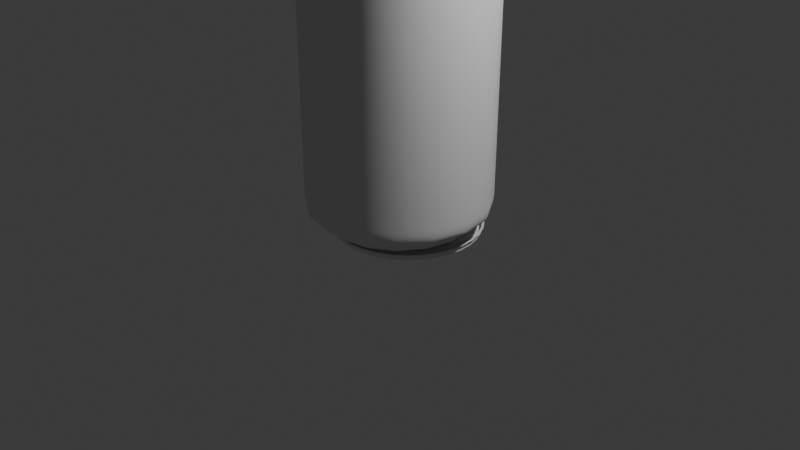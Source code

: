# Source: Cocacola.krishka_.blend  (saved by Blender 4.0.36; exported with 4.5.12 LTS)
import bpy
from mathutils import Matrix  # noqa: F401  (used for matrix-valued properties, if any)

bpy.ops.wm.read_factory_settings(use_empty=True)
scene = bpy.context.scene
scene.name = 'Scene'

# ---- collections
col_collection = bpy.data.collections.new('Collection'); scene.collection.children.link(col_collection)

# ---- world
world_world = bpy.data.worlds.new('World'); scene.world = world_world
world_world.use_nodes = True; world_world.node_tree.nodes.clear()
_N = world_world.node_tree.nodes; _L = world_world.node_tree.links
n0 = _N.new('ShaderNodeOutputWorld'); n0.name = 'World Output'; n0.location = (300, 300)
n1 = _N.new('ShaderNodeBackground'); n1.name = 'Background'; n1.location = (10, 300)
n1.inputs[0].default_value = (0.05088, 0.05088, 0.05088, 1.0)
_L.new(n1.outputs[0], n0.inputs[0])
n0.is_active_output = True
world_world.color = (0.05088, 0.05088, 0.05088)
world_world.use_sun_shadow = False
world_world.sun_shadow_jitter_overblur = 0.0

# ---- cameras
cam_camera = bpy.data.cameras.new('Camera')
cam_camera.clip_end = 100.0
cam_camera.ortho_scale = 7.314

# ---- lights
light_light = bpy.data.lights.new('Light', 'POINT')
light_light.transmission_factor = 0.0
light_light.use_soft_falloff = False
light_light.energy = 1000.0
light_light.shadow_soft_size = 0.1
light_light.shadow_maximum_resolution = 0.006
light_light.use_absolute_resolution = True

# ---- meshes
me_circle_001 = bpy.data.meshes.new('Circle.001')
me_circle_001.from_pydata([(0.0, 1.0, 0.0), (-0.1951, 0.9808, 0.0), (-0.3827, 0.9239, 0.0), (-0.5556, 0.8315, 0.0), (-0.7071, 0.7071, 0.0), (-0.8315, 0.5556, 0.0), (-0.9239, 0.3827, 0.0), (-0.9808, 0.1951, 0.0), (-1.0, 0.0, 0.0), (-0.9808, -0.1951, 0.0), (-0.9239, -0.3827, 0.0), (-0.8315, -0.5556, 0.0), (-0.7071, -0.7071, 0.0), (-0.5556, -0.8315, 0.0), (-0.3827, -0.9239, 0.0), (-0.1951, -0.9808, 0.0), (0.0, -1.0, 0.0), (0.0, 0.969, -9.239e-10), (-0.189, 0.9504, -9.239e-10), (-0.3708, 0.8952, -9.239e-10), (-0.5383, 0.8057, -9.239e-10), (-0.6852, 0.6852, -9.239e-10), (-0.8057, 0.5383, -9.239e-10), (-0.8952, 0.3708, -9.239e-10), (-0.9504, 0.189, -9.239e-10), (-0.969, 0.0, -9.239e-10), (-0.9504, -0.189, -9.239e-10), (-0.8952, -0.3708, -9.239e-10), (-0.8057, -0.5383, -9.239e-10), (-0.6852, -0.6852, -9.239e-10), (-0.5383, -0.8057, -9.239e-10), (-0.3708, -0.8952, -9.239e-10), (-0.189, -0.9504, -9.239e-10), (0.0, -0.969, -9.239e-10), (0.0, 0.9088, -2.717e-09), (-0.1773, 0.8914, -2.717e-09), (-0.3478, 0.8397, -2.717e-09), (-0.5049, 0.7557, -2.717e-09), (-0.6426, 0.6426, -2.717e-09), (-0.7557, 0.5049, -2.717e-09), (-0.8397, 0.3478, -2.717e-09), (-0.8914, 0.1773, -2.717e-09), (-0.9088, -1.85e-09, -2.717e-09), (-0.8914, -0.1773, -2.717e-09), (-0.8397, -0.3478, -2.717e-09), (-0.7557, -0.5049, -2.717e-09), (-0.6426, -0.6426, -2.717e-09), (-0.5049, -0.7557, -2.717e-09), (-0.3478, -0.8397, -2.717e-09), (-0.1773, -0.8914, -2.717e-09), (0.0, -0.9088, -2.717e-09), (0.0, 0.7086, -8.686e-09), (-0.1382, 0.6949, -8.686e-09), (-0.2712, 0.6546, -8.686e-09), (-0.3825, 0.5891, -8.686e-09), (-0.4561, 0.501, -8.686e-09), (-0.5007, 0.3937, -8.686e-09), (-0.5019, 0.2712, -8.686e-09), (-0.4775, 0.1382, -8.686e-09), (-0.4381, 1.841e-09, -8.686e-09), (-0.3906, -0.1382, -8.686e-09), (-0.3537, -0.2712, -8.686e-09), (-0.325, -0.3937, -8.686e-09), (-0.288, -0.501, -8.686e-09), (-0.2453, -0.5891, -8.686e-09), (-0.1762, -0.6546, -8.686e-09), (-0.1156, -0.6949, -8.686e-09), (0.0, -0.7069, -8.686e-09), (0.1951, 0.9808, 0.0), (0.3827, 0.9239, 0.0), (0.5556, 0.8315, 0.0), (0.7071, 0.7071, 0.0), (0.8315, 0.5556, 0.0), (0.9239, 0.3827, 0.0), (0.9808, 0.1951, 0.0), (1.0, 0.0, 0.0), (0.9808, -0.1951, 0.0), (0.9239, -0.3827, 0.0), (0.8315, -0.5556, 0.0), (0.7071, -0.7071, 0.0), (0.5556, -0.8315, 0.0), (0.3827, -0.9239, 0.0), (0.1951, -0.9808, 0.0), (0.189, 0.9504, -9.239e-10), (0.3708, 0.8952, -9.239e-10), (0.5383, 0.8057, -9.239e-10), (0.6852, 0.6852, -9.239e-10), (0.8057, 0.5383, -9.239e-10), (0.8952, 0.3708, -9.239e-10), (0.9504, 0.189, -9.239e-10), (0.969, 0.0, -9.239e-10), (0.9504, -0.189, -9.239e-10), (0.8952, -0.3708, -9.239e-10), (0.8057, -0.5383, -9.239e-10), (0.6852, -0.6852, -9.239e-10), (0.5383, -0.8057, -9.239e-10), (0.3708, -0.8952, -9.239e-10), (0.189, -0.9504, -9.239e-10), (0.1773, 0.8914, -2.717e-09), (0.3478, 0.8397, -2.717e-09), (0.5049, 0.7557, -2.717e-09), (0.6426, 0.6426, -2.717e-09), (0.7557, 0.5049, -2.717e-09), (0.8397, 0.3478, -2.717e-09), (0.8914, 0.1773, -2.717e-09), (0.9088, -1.85e-09, -2.717e-09), (0.8914, -0.1773, -2.717e-09), (0.8397, -0.3478, -2.717e-09), (0.7557, -0.5049, -2.717e-09), (0.6426, -0.6426, -2.717e-09), (0.5049, -0.7557, -2.717e-09), (0.3478, -0.8397, -2.717e-09), (0.1773, -0.8914, -2.717e-09), (0.1382, 0.6949, -8.686e-09), (0.2712, 0.6546, -8.686e-09), (0.3825, 0.5891, -8.686e-09), (0.4561, 0.501, -8.686e-09), (0.5007, 0.3937, -8.686e-09), (0.5019, 0.2712, -8.686e-09), (0.4775, 0.1382, -8.686e-09), (0.4381, 1.841e-09, -8.686e-09), (0.3906, -0.1382, -8.686e-09), (0.3537, -0.2712, -8.686e-09), (0.325, -0.3937, -8.686e-09), (0.288, -0.501, -8.686e-09), (0.2453, -0.5891, -8.686e-09), (0.1762, -0.6546, -8.686e-09), (0.1156, -0.6949, -8.686e-09), (-0.189, 0.9504, -0.07734), (0.0, 0.969, -0.07734), (-0.3708, 0.8952, -0.07734), (-0.5383, 0.8057, -0.07734), (-0.6852, 0.6852, -0.07734), (-0.8057, 0.5383, -0.07734), (-0.8952, 0.3708, -0.07734), (-0.9504, 0.189, -0.07734), (-0.969, 0.0, -0.07734), (-0.9504, -0.189, -0.07734), (-0.8952, -0.3708, -0.07734), (-0.8057, -0.5383, -0.07734), (-0.6852, -0.6852, -0.07734), (-0.5383, -0.8057, -0.07734), (-0.3708, -0.8952, -0.07734), (-0.189, -0.9504, -0.07734), (0.0, -0.969, -0.07734), (-0.1773, 0.8914, -0.07734), (0.0, 0.9088, -0.07734), (-0.3478, 0.8397, -0.07734), (-0.5049, 0.7557, -0.07734), (-0.6426, 0.6426, -0.07734), (-0.7557, 0.5049, -0.07734), (-0.8397, 0.3478, -0.07734), (-0.8914, 0.1773, -0.07734), (-0.9088, -1.85e-09, -0.07734), (-0.8914, -0.1773, -0.07734), (-0.8397, -0.3478, -0.07734), (-0.7557, -0.5049, -0.07734), (-0.6426, -0.6426, -0.07734), (-0.5049, -0.7557, -0.07734), (-0.3478, -0.8397, -0.07734), (-0.1773, -0.8914, -0.07734), (0.0, -0.9088, -0.07734), (0.189, 0.9504, -0.07734), (0.3708, 0.8952, -0.07734), (0.5383, 0.8057, -0.07734), (0.6852, 0.6852, -0.07734), (0.8057, 0.5383, -0.07734), (0.8952, 0.3708, -0.07734), (0.9504, 0.189, -0.07734), (0.969, 0.0, -0.07734), (0.9504, -0.189, -0.07734), (0.8952, -0.3708, -0.07734), (0.8057, -0.5383, -0.07734), (0.6852, -0.6852, -0.07734), (0.5383, -0.8057, -0.07734), (0.3708, -0.8952, -0.07734), (0.189, -0.9504, -0.07734), (0.1773, 0.8914, -0.07734), (0.3478, 0.8397, -0.07734), (0.5049, 0.7557, -0.07734), (0.6426, 0.6426, -0.07734), (0.7557, 0.5049, -0.07734), (0.8397, 0.3478, -0.07734), (0.8914, 0.1773, -0.07734), (0.9088, -1.85e-09, -0.07734), (0.8914, -0.1773, -0.07734), (0.8397, -0.3478, -0.07734), (0.7557, -0.5049, -0.07734), (0.6426, -0.6426, -0.07734), (0.5049, -0.7557, -0.07734), (0.3478, -0.8397, -0.07734), (0.1773, -0.8914, -0.07734), (-1.171e-09, 0.7141, -0.05689), (-0.1393, 0.7003, -0.05689), (-0.2733, 0.6597, -0.05689), (-0.3855, 0.5937, -0.05689), (-0.4597, 0.5049, -0.05689), (-0.5045, 0.3967, -0.05689), (-0.5057, 0.2733, -0.05689), (-0.4812, 0.1393, -0.05689), (-0.4415, -3.926e-07, -0.05689), (-0.3937, -0.1393, -0.05689), (-0.3565, -0.2733, -0.05689), (-0.3275, -0.3967, -0.05689), (-0.2902, -0.5049, -0.05689), (-0.2472, -0.5937, -0.05689), (-0.1775, -0.6597, -0.05689), (-0.1165, -0.7003, -0.05689), (-1.171e-09, -0.7124, -0.05689), (0.1393, 0.7003, -0.05689), (0.2733, 0.6597, -0.05689), (0.3855, 0.5937, -0.05689), (0.4597, 0.5049, -0.05689), (0.5045, 0.3967, -0.05689), (0.5057, 0.2733, -0.05689), (0.4812, 0.1393, -0.05689), (0.4415, -3.926e-07, -0.05689), (0.3937, -0.1393, -0.05689), (0.3565, -0.2733, -0.05689), (0.3275, -0.3967, -0.05689), (0.2902, -0.5049, -0.05689), (0.2472, -0.5937, -0.05689), (0.1775, -0.6597, -0.05689), (0.1165, -0.7003, -0.05689), (4.444e-10, 0.6691, -0.05689), (-0.1305, 0.6563, -0.05689), (-0.2561, 0.6182, -0.05689), (-0.3613, 0.5564, -0.05689), (-0.4307, 0.4732, -0.05689), (-0.4728, 0.3718, -0.05689), (-0.4739, 0.2561, -0.05689), (-0.4509, 0.1305, -0.05689), (-0.4138, 2.837e-06, -0.05689), (-0.3689, -0.1305, -0.05689), (-0.3341, -0.2561, -0.05689), (-0.3069, -0.3717, -0.05689), (-0.272, -0.4731, -0.05689), (-0.2316, -0.5564, -0.05689), (-0.1664, -0.6182, -0.05689), (-0.1091, -0.6563, -0.05689), (4.444e-10, -0.6676, -0.05689), (0.1305, 0.6563, -0.05689), (0.2561, 0.6182, -0.05689), (0.3613, 0.5564, -0.05689), (0.4307, 0.4732, -0.05689), (0.4728, 0.3718, -0.05689), (0.4739, 0.2561, -0.05689), (0.4509, 0.1305, -0.05689), (0.4138, 2.837e-06, -0.05689), (0.3689, -0.1305, -0.05689), (0.3341, -0.2561, -0.05689), (0.3069, -0.3717, -0.05689), (0.272, -0.4731, -0.05689), (0.2316, -0.5564, -0.05689), (0.1664, -0.6182, -0.05689), (0.1091, -0.6563, -0.05689), (4.444e-10, 0.6691, -0.09741), (-0.1305, 0.6563, -0.09741), (-0.2561, 0.6182, -0.09741), (-0.3613, 0.5564, -0.09741), (-0.4307, 0.4732, -0.09741), (-0.4728, 0.3718, -0.09741), (-0.4739, 0.2561, -0.09741), (-0.4509, 0.1305, -0.09741), (-0.4138, 2.837e-06, -0.09741), (-0.3689, -0.1305, -0.09741), (-0.3341, -0.2561, -0.09741), (-0.3069, -0.3717, -0.09741), (-0.272, -0.4731, -0.09741), (-0.2316, -0.5564, -0.09741), (-0.1664, -0.6182, -0.09741), (-0.1091, -0.6563, -0.09741), (4.444e-10, -0.6676, -0.09741), (0.1305, 0.6563, -0.09741), (0.2561, 0.6182, -0.09741), (0.3613, 0.5564, -0.09741), (0.4307, 0.4732, -0.09741), (0.4728, 0.3718, -0.09741), (0.4739, 0.2561, -0.09741), (0.4509, 0.1305, -0.09741), (0.4138, 2.837e-06, -0.09741), (0.3689, -0.1305, -0.09741), (0.3341, -0.2561, -0.09741), (0.3069, -0.3717, -0.09741), (0.272, -0.4731, -0.09741), (0.2316, -0.5564, -0.09741), (0.1664, -0.6182, -0.09741), (0.1091, -0.6563, -0.09741)], [], [(5, 6, 23, 22), (6, 7, 24, 23), (7, 8, 25, 24), (8, 9, 26, 25), (9, 10, 27, 26), (10, 11, 28, 27), (11, 12, 29, 28), (12, 13, 30, 29), (13, 14, 31, 30), (0, 1, 18, 17), (14, 15, 32, 31), (1, 2, 19, 18), (15, 16, 33, 32), (2, 3, 20, 19), (3, 4, 21, 20), (4, 5, 22, 21), (96, 95, 174, 175), (105, 106, 185, 184), (95, 94, 173, 174), (104, 105, 184, 183), (50, 49, 160, 161), (94, 93, 172, 173), (103, 104, 183, 182), (49, 48, 159, 160), (93, 92, 171, 172), (102, 103, 182, 181), (48, 47, 158, 159), (92, 91, 170, 171), (101, 102, 181, 180), (47, 46, 157, 158), (91, 90, 169, 170), (100, 101, 180, 179), (37, 38, 55, 54), (38, 39, 56, 55), (39, 40, 57, 56), (40, 41, 58, 57), (41, 42, 59, 58), (42, 43, 60, 59), (43, 44, 61, 60), (44, 45, 62, 61), (45, 46, 63, 62), (46, 47, 64, 63), (47, 48, 65, 64), (34, 35, 52, 51), (48, 49, 66, 65), (35, 36, 53, 52), (49, 50, 67, 66), (36, 37, 54, 53), (72, 87, 88, 73), (73, 88, 89, 74), (74, 89, 90, 75), (75, 90, 91, 76), (76, 91, 92, 77), (77, 92, 93, 78), (78, 93, 94, 79), (79, 94, 95, 80), (80, 95, 96, 81), (0, 17, 83, 68), (81, 96, 97, 82), (68, 83, 84, 69), (82, 97, 33, 16), (69, 84, 85, 70), (70, 85, 86, 71), (71, 86, 87, 72), (46, 45, 156, 157), (90, 89, 168, 169), (99, 100, 179, 178), (45, 44, 155, 156), (89, 88, 167, 168), (98, 99, 178, 177), (44, 43, 154, 155), (88, 87, 166, 167), (34, 98, 177, 146), (32, 33, 144, 143), (43, 42, 153, 154), (87, 86, 165, 166), (31, 32, 143, 142), (42, 41, 152, 153), (86, 85, 164, 165), (30, 31, 142, 141), (100, 115, 116, 101), (101, 116, 117, 102), (102, 117, 118, 103), (103, 118, 119, 104), (104, 119, 120, 105), (105, 120, 121, 106), (106, 121, 122, 107), (107, 122, 123, 108), (108, 123, 124, 109), (109, 124, 125, 110), (110, 125, 126, 111), (34, 51, 113, 98), (111, 126, 127, 112), (98, 113, 114, 99), (112, 127, 67, 50), (99, 114, 115, 100), (141, 142, 159, 158), (129, 128, 145, 146), (142, 143, 160, 159), (128, 130, 147, 145), (143, 144, 161, 160), (130, 131, 148, 147), (131, 132, 149, 148), (132, 133, 150, 149), (133, 134, 151, 150), (134, 135, 152, 151), (135, 136, 153, 152), (136, 137, 154, 153), (137, 138, 155, 154), (138, 139, 156, 155), (139, 140, 157, 156), (140, 141, 158, 157), (174, 189, 190, 175), (129, 146, 177, 162), (175, 190, 191, 176), (162, 177, 178, 163), (176, 191, 161, 144), (163, 178, 179, 164), (164, 179, 180, 165), (165, 180, 181, 166), (166, 181, 182, 167), (167, 182, 183, 168), (168, 183, 184, 169), (169, 184, 185, 170), (170, 185, 186, 171), (171, 186, 187, 172), (172, 187, 188, 173), (173, 188, 189, 174), (106, 107, 186, 185), (97, 96, 175, 176), (107, 108, 187, 186), (33, 97, 176, 144), (108, 109, 188, 187), (17, 18, 128, 129), (109, 110, 189, 188), (18, 19, 130, 128), (110, 111, 190, 189), (19, 20, 131, 130), (111, 112, 191, 190), (20, 21, 132, 131), (112, 50, 161, 191), (21, 22, 133, 132), (22, 23, 134, 133), (23, 24, 135, 134), (35, 34, 146, 145), (24, 25, 136, 135), (36, 35, 145, 147), (25, 26, 137, 136), (37, 36, 147, 148), (26, 27, 138, 137), (38, 37, 148, 149), (27, 28, 139, 138), (83, 17, 129, 162), (39, 38, 149, 150), (28, 29, 140, 139), (84, 83, 162, 163), (40, 39, 150, 151), (29, 30, 141, 140), (85, 84, 163, 164), (41, 40, 151, 152), (126, 125, 221, 222), (113, 51, 192, 209), (55, 56, 197, 196), (127, 126, 222, 223), (114, 113, 209, 210), (56, 57, 198, 197), (67, 127, 223, 208), (115, 114, 210, 211), (57, 58, 199, 198), (116, 115, 211, 212), (58, 59, 200, 199), (117, 116, 212, 213), (59, 60, 201, 200), (118, 117, 213, 214), (60, 61, 202, 201), (119, 118, 214, 215), (61, 62, 203, 202), (120, 119, 215, 216), (62, 63, 204, 203), (121, 120, 216, 217), (63, 64, 205, 204), (122, 121, 217, 218), (64, 65, 206, 205), (51, 52, 193, 192), (123, 122, 218, 219), (65, 66, 207, 206), (52, 53, 194, 193), (124, 123, 219, 220), (66, 67, 208, 207), (53, 54, 195, 194), (125, 124, 220, 221), (54, 55, 196, 195), (217, 216, 248, 249), (203, 204, 236, 235), (218, 217, 249, 250), (204, 205, 237, 236), (219, 218, 250, 251), (205, 206, 238, 237), (192, 193, 225, 224), (220, 219, 251, 252), (206, 207, 239, 238), (193, 194, 226, 225), (221, 220, 252, 253), (207, 208, 240, 239), (194, 195, 227, 226), (222, 221, 253, 254), (209, 192, 224, 241), (195, 196, 228, 227), (223, 222, 254, 255), (210, 209, 241, 242), (196, 197, 229, 228), (208, 223, 255, 240), (211, 210, 242, 243), (197, 198, 230, 229), (212, 211, 243, 244), (198, 199, 231, 230), (213, 212, 244, 245), (199, 200, 232, 231), (214, 213, 245, 246), (200, 201, 233, 232), (215, 214, 246, 247), (201, 202, 234, 233), (216, 215, 247, 248), (202, 203, 235, 234), (239, 240, 272, 271), (226, 227, 259, 258), (254, 253, 285, 286), (241, 224, 256, 273), (227, 228, 260, 259), (255, 254, 286, 287), (242, 241, 273, 274), (228, 229, 261, 260), (240, 255, 287, 272), (243, 242, 274, 275), (229, 230, 262, 261), (244, 243, 275, 276), (230, 231, 263, 262), (245, 244, 276, 277), (231, 232, 264, 263), (246, 245, 277, 278), (232, 233, 265, 264), (247, 246, 278, 279), (233, 234, 266, 265), (248, 247, 279, 280), (234, 235, 267, 266), (249, 248, 280, 281), (235, 236, 268, 267), (250, 249, 281, 282), (236, 237, 269, 268), (251, 250, 282, 283), (237, 238, 270, 269), (224, 225, 257, 256), (252, 251, 283, 284), (238, 239, 271, 270), (225, 226, 258, 257), (253, 252, 284, 285)])
_uv = me_circle_001.uv_layers.new(name='UVMap')
_uv.uv.foreach_set('vector', [0.0, 0.0, 0.0, 0.0, 0.0, 0.0, 0.0, 0.0, 0.0, 0.0, 0.0, 0.0, 0.0, 0.0, 0.0, 0.0, 0.0, 0.0, 0.0, 0.0, 0.0, 0.0, 0.0, 0.0, 0.0, 0.0, 0.0, 0.0, 0.0, 0.0, 0.0, 0.0, 0.0, 0.0, 0.0, 0.0, 0.0, 0.0, 0.0, 0.0, 0.0, 0.0, 0.0, 0.0, 0.0, 0.0, 0.0, 0.0, 0.0, 0.0, 0.0, 0.0, 0.0, 0.0, 0.0, 0.0, 0.0, 0.0, 0.0, 0.0, 0.0, 0.0, 0.0, 0.0, 0.0, 0.0, 0.0, 0.0, 0.0, 0.0, 0.0, 0.0, 0.0, 0.0, 0.0, 0.0, 0.0, 0.0, 0.0, 0.0, 0.0, 0.0, 0.0, 0.0, 0.0, 0.0, 0.0, 0.0, 0.0, 0.0, 0.0, 0.0, 0.0, 0.0, 0.0, 0.0, 0.0, 0.0, 0.0, 0.0, 0.0, 0.0, 0.0, 0.0, 0.0, 0.0, 0.0, 0.0, 0.0, 0.0, 0.0, 0.0, 0.0, 0.0, 0.0, 0.0, 0.0, 0.0, 0.0, 0.0, 0.0, 0.0, 0.0, 0.0, 0.0, 0.0, 0.0, 0.0, 0.0, 0.0, 0.0, 0.0, 0.0, 0.0, 0.0, 0.0, 0.0, 0.0, 0.0, 0.0, 0.0, 0.0, 0.0, 0.0, 0.0, 0.0, 0.0, 0.0, 0.0, 0.0, 0.0, 0.0, 0.0, 0.0, 0.0, 0.0, 0.0, 0.0, 0.0, 0.0, 0.0, 0.0, 0.0, 0.0, 0.0, 0.0, 0.0, 0.0, 0.0, 0.0, 0.0, 0.0, 0.0, 0.0, 0.0, 0.0, 0.0, 0.0, 0.0, 0.0, 0.0, 0.0, 0.0, 0.0, 0.0, 0.0, 0.0, 0.0, 0.0, 0.0, 0.0, 0.0, 0.0, 0.0, 0.0, 0.0, 0.0, 0.0, 0.0, 0.0, 0.0, 0.0, 0.0, 0.0, 0.0, 0.0, 0.0, 0.0, 0.0, 0.0, 0.0, 0.0, 0.0, 0.0, 0.0, 0.0, 0.0, 0.0, 0.0, 0.0, 0.0, 0.0, 0.0, 0.0, 0.0, 0.0, 0.0, 0.0, 0.0, 0.0, 0.0, 0.0, 0.0, 0.0, 0.0, 0.0, 0.0, 0.0, 0.0, 0.0, 0.0, 0.0, 0.0, 0.0, 0.0, 0.0, 0.0, 0.0, 0.0, 0.0, 0.0, 0.0, 0.0, 0.0, 0.0, 0.0, 0.0, 0.0, 0.0, 0.0, 0.0, 0.0, 0.0, 0.0, 0.0, 0.0, 0.0, 0.0, 0.0, 0.0, 0.0, 0.0, 0.0, 0.0, 0.0, 0.0, 0.0, 0.0, 0.0, 0.0, 0.0, 0.0, 0.0, 0.0, 0.0, 0.0, 0.0, 0.0, 0.0, 0.0, 0.0, 0.0, 0.0, 0.0, 0.0, 0.0, 0.0, 0.0, 0.0, 0.0, 0.0, 0.0, 0.0, 0.0, 0.0, 0.0, 0.0, 0.0, 0.0, 0.0, 0.0, 0.0, 0.0, 0.0, 0.0, 0.0, 0.0, 0.0, 0.0, 0.0, 0.0, 0.0, 0.0, 0.0, 0.0, 0.0, 0.0, 0.0, 0.0, 0.0, 0.0, 0.0, 0.0, 0.0, 0.0, 0.0, 0.0, 0.0, 0.0, 0.0, 0.0, 0.0, 0.0, 0.0, 0.0, 0.0, 0.0, 0.0, 0.0, 0.0, 0.0, 0.0, 0.0, 0.0, 0.0, 0.0, 0.0, 0.0, 0.0, 0.0, 0.0, 0.0, 0.0, 0.0, 0.0, 0.0, 0.0, 0.0, 0.0, 0.0, 0.0, 0.0, 0.0, 0.0, 0.0, 0.0, 0.0, 0.0, 0.0, 0.0, 0.0, 0.0, 0.0, 0.0, 0.0, 0.0, 0.0, 0.0, 0.0, 0.0, 0.0, 0.0, 0.0, 0.0, 0.0, 0.0, 0.0, 0.0, 0.0, 0.0, 0.0, 0.0, 0.0, 0.0, 0.0, 0.0, 0.0, 0.0, 0.0, 0.0, 0.0, 0.0, 0.0, 0.0, 0.0, 0.0, 0.0, 0.0, 0.0, 0.0, 0.0, 0.0, 0.0, 0.0, 0.0, 0.0, 0.0, 0.0, 0.0, 0.0, 0.0, 0.0, 0.0, 0.0, 0.0, 0.0, 0.0, 0.0, 0.0, 0.0, 0.0, 0.0, 0.0, 0.0, 0.0, 0.0, 0.0, 0.0, 0.0, 0.0, 0.0, 0.0, 0.0, 0.0, 0.0, 0.0, 0.0, 0.0, 0.0, 0.0, 0.0, 0.0, 0.0, 0.0, 0.0, 0.0, 0.0, 0.0, 0.0, 0.0, 0.0, 0.0, 0.0, 0.0, 0.0, 0.0, 0.0, 0.0, 0.0, 0.0, 0.0, 0.0, 0.0, 0.0, 0.0, 0.0, 0.0, 0.0, 0.0, 0.0, 0.0, 0.0, 0.0, 0.0, 0.0, 0.0, 0.0, 0.0, 0.0, 0.0, 0.0, 0.0, 0.0, 0.0, 0.0, 0.0, 0.0, 0.0, 0.0, 0.0, 0.0, 0.0, 0.0, 0.0, 0.0, 0.0, 0.0, 0.0, 0.0, 0.0, 0.0, 0.0, 0.0, 0.0, 0.0, 0.0, 0.0, 0.0, 0.0, 0.0, 0.0, 0.0, 0.0, 0.0, 0.0, 0.0, 0.0, 0.0, 0.0, 0.0, 0.0, 0.0, 0.0, 0.0, 0.0, 0.0, 0.0, 0.0, 0.0, 0.0, 0.0, 0.0, 0.0, 0.0, 0.0, 0.0, 0.0, 0.0, 0.0, 0.0, 0.0, 0.0, 0.0, 0.0, 0.0, 0.0, 0.0, 0.0, 0.0, 0.0, 0.0, 0.0, 0.0, 0.0, 0.0, 0.0, 0.0, 0.0, 0.0, 0.0, 0.0, 0.0, 0.0, 0.0, 0.0, 0.0, 0.0, 0.0, 0.0, 0.0, 0.0, 0.0, 0.0, 0.0, 0.0, 0.0, 0.0, 0.0, 0.0, 0.0, 0.0, 0.0, 0.0, 0.0, 0.0, 0.0, 0.0, 0.0, 0.0, 0.0, 0.0, 0.0, 0.0, 0.0, 0.0, 0.0, 0.0, 0.0, 0.0, 0.0, 0.0, 0.0, 0.0, 0.0, 0.0, 0.0, 0.0, 0.0, 0.0, 0.0, 0.0, 0.0, 0.0, 0.0, 0.0, 0.0, 0.0, 0.0, 0.0, 0.0, 0.0, 0.0, 0.0, 0.0, 0.0, 0.0, 0.0, 0.0, 0.0, 0.0, 0.0, 0.0, 0.0, 0.0, 0.0, 0.0, 0.0, 0.0, 0.0, 0.0, 0.0, 0.0, 0.0, 0.0, 0.0, 0.0, 0.0, 0.0, 0.0, 0.0, 0.0, 0.0, 0.0, 0.0, 0.0, 0.0, 0.0, 0.0, 0.0, 0.0, 0.0, 0.0, 0.0, 0.0, 0.0, 0.0, 0.0, 0.0, 0.0, 0.0, 0.0, 0.0, 0.0, 0.0, 0.0, 0.0, 0.0, 0.0, 0.0, 0.0, 0.0, 0.0, 0.0, 0.0, 0.0, 0.0, 0.0, 0.0, 0.0, 0.0, 0.0, 0.0, 0.0, 0.0, 0.0, 0.0, 0.0, 0.0, 0.0, 0.0, 0.0, 0.0, 0.0, 0.0, 0.0, 0.0, 0.0, 0.0, 0.0, 0.0, 0.0, 0.0, 0.0, 0.0, 0.0, 0.0, 0.0, 0.0, 0.0, 0.0, 0.0, 0.0, 0.0, 0.0, 0.0, 0.0, 0.0, 0.0, 0.0, 0.0, 0.0, 0.0, 0.0, 0.0, 0.0, 0.0, 0.0, 0.0, 0.0, 0.0, 0.0, 0.0, 0.0, 0.0, 0.0, 0.0, 0.0, 0.0, 0.0, 0.0, 0.0, 0.0, 0.0, 0.0, 0.0, 0.0, 0.0, 0.0, 0.0, 0.0, 0.0, 0.0, 0.0, 0.0, 0.0, 0.0, 0.0, 0.0, 0.0, 0.0, 0.0, 0.0, 0.0, 0.0, 0.0, 0.0, 0.0, 0.0, 0.0, 0.0, 0.0, 0.0, 0.0, 0.0, 0.0, 0.0, 0.0, 0.0, 0.0, 0.0, 0.0, 0.0, 0.0, 0.0, 0.0, 0.0, 0.0, 0.0, 0.0, 0.0, 0.0, 0.0, 0.0, 0.0, 0.0, 0.0, 0.0, 0.0, 0.0, 0.0, 0.0, 0.0, 0.0, 0.0, 0.0, 0.0, 0.0, 0.0, 0.0, 0.0, 0.0, 0.0, 0.0, 0.0, 0.0, 0.0, 0.0, 0.0, 0.0, 0.0, 0.0, 0.0, 0.0, 0.0, 0.0, 0.0, 0.0, 0.0, 0.0, 0.0, 0.0, 0.0, 0.0, 0.0, 0.0, 0.0, 0.0, 0.0, 0.0, 0.0, 0.0, 0.0, 0.0, 0.0, 0.0, 0.0, 0.0, 0.0, 0.0, 0.0, 0.0, 0.0, 0.0, 0.0, 0.0, 0.0, 0.0, 0.0, 0.0, 0.0, 0.0, 0.0, 0.0, 0.0, 0.0, 0.0, 0.0, 0.0, 0.0, 0.0, 0.0, 0.0, 0.0, 0.0, 0.0, 0.0, 0.0, 0.0, 0.0, 0.0, 0.0, 0.0, 0.0, 0.0, 0.0, 0.0, 0.0, 0.0, 0.0, 0.0, 0.0, 0.0, 0.0, 0.0, 0.0, 0.0, 0.0, 0.0, 0.0, 0.0, 0.0, 0.0, 0.0, 0.0, 0.0, 0.0, 0.0, 0.0, 0.0, 0.0, 0.0, 0.0, 0.0, 0.0, 0.0, 0.0, 0.0, 0.0, 0.0, 0.0, 0.0, 0.0, 0.0, 0.0, 0.0, 0.0, 0.0, 0.0, 0.0, 0.0, 0.0, 0.0, 0.0, 0.0, 0.0, 0.0, 0.0, 0.0, 0.0, 0.0, 0.0, 0.0, 0.0, 0.0, 0.0, 0.0, 0.0, 0.0, 0.0, 0.0, 0.0, 0.0, 0.0, 0.0, 0.0, 0.0, 0.0, 0.0, 0.0, 0.0, 0.0, 0.0, 0.0, 0.0, 0.0, 0.0, 0.0, 0.0, 0.0, 0.0, 0.0, 0.0, 0.0, 0.0, 0.0, 0.0, 0.0, 0.0, 0.0, 0.0, 0.0, 0.0, 0.0, 0.0, 0.0, 0.0, 0.0, 0.0, 0.0, 0.0, 0.0, 0.0, 0.0, 0.0, 0.0, 0.0, 0.0, 0.0, 0.0, 0.0, 0.0, 0.0, 0.0, 0.0, 0.0, 0.0, 0.0, 0.0, 0.0, 0.0, 0.0, 0.0, 0.0, 0.0, 0.0, 0.0, 0.0, 0.0, 0.0, 0.0, 0.0, 0.0, 0.0, 0.0, 0.0, 0.0, 0.0, 0.0, 0.0, 0.0, 0.0, 0.0, 0.0, 0.0, 0.0, 0.0, 0.0, 0.0, 0.0, 0.0, 0.0, 0.0, 0.0, 0.0, 0.0, 0.0, 0.0, 0.0, 0.0, 0.0, 0.0, 0.0, 0.0, 0.0, 0.0, 0.0, 0.0, 0.0, 0.0, 0.0, 0.0, 0.0, 0.0, 0.0, 0.0, 0.0, 0.0, 0.0, 0.0, 0.0, 0.0, 0.0, 0.0, 0.0, 0.0, 0.0, 0.0, 0.0, 0.0, 0.0, 0.0, 0.0, 0.0, 0.0, 0.0, 0.0, 0.0, 0.0, 0.0, 0.0, 0.0, 0.0, 0.0, 0.0, 0.0, 0.0, 0.0, 0.0, 0.0, 0.0, 0.0, 0.0, 0.0, 0.0, 0.0, 0.0, 0.0, 0.0, 0.0, 0.0, 0.0, 0.0, 0.0, 0.0, 0.0, 0.0, 0.0, 0.0, 0.0, 0.0, 0.0, 0.0, 0.0, 0.0, 0.0, 0.0, 0.0, 0.0, 0.0, 0.0, 0.0, 0.0, 0.0, 0.0, 0.0, 0.0, 0.0, 0.0, 0.0, 0.0, 0.0, 0.0, 0.0, 0.0, 0.0, 0.0, 0.0, 0.0, 0.0, 0.0, 0.0, 0.0, 0.0, 0.0, 0.0, 0.0, 0.0, 0.0, 0.0, 0.0, 0.0, 0.0, 0.0, 0.0, 0.0, 0.0, 0.0, 0.0, 0.0, 0.0, 0.0, 0.0, 0.0, 0.0, 0.0, 0.0, 0.0, 0.0, 0.0, 0.0, 0.0, 0.0, 0.0, 0.0, 0.0, 0.0, 0.0, 0.0, 0.0, 0.0, 0.0, 0.0, 0.0, 0.0, 0.0, 0.0, 0.0, 0.0, 0.0, 0.0, 0.0, 0.0, 0.0, 0.0, 0.0, 0.0, 0.0, 0.0, 0.0, 0.0, 0.0, 0.0, 0.0, 0.0, 0.0, 0.0, 0.0, 0.0, 0.0, 0.0, 0.0, 0.0, 0.0, 0.0, 0.0, 0.0, 0.0, 0.0, 0.0, 0.0, 0.0, 0.0, 0.0, 0.0, 0.0, 0.0, 0.0, 0.0, 0.0, 0.0, 0.0, 0.0, 0.0, 0.0, 0.0, 0.0, 0.0, 0.0, 0.0, 0.0, 0.0, 0.0, 0.0, 0.0, 0.0, 0.0, 0.0, 0.0, 0.0, 0.0, 0.0, 0.0, 0.0, 0.0, 0.0, 0.0, 0.0, 0.0, 0.0, 0.0, 0.0, 0.0, 0.0, 0.0, 0.0, 0.0, 0.0, 0.0, 0.0, 0.0, 0.0, 0.0, 0.0, 0.0, 0.0, 0.0, 0.0, 0.0, 0.0, 0.0, 0.0, 0.0, 0.0, 0.0, 0.0, 0.0, 0.0, 0.0, 0.0, 0.0, 0.0, 0.0, 0.0, 0.0, 0.0, 0.0, 0.0, 0.0, 0.0, 0.0, 0.0, 0.0, 0.0, 0.0, 0.0, 0.0, 0.0, 0.0, 0.0, 0.0, 0.0, 0.0, 0.0, 0.0, 0.0, 0.0, 0.0, 0.0, 0.0, 0.0, 0.0, 0.0, 0.0, 0.0, 0.0, 0.0, 0.0, 0.0, 0.0, 0.0, 0.0, 0.0, 0.0, 0.0, 0.0, 0.0, 0.0, 0.0, 0.0, 0.0, 0.0, 0.0, 0.0, 0.0, 0.0, 0.0, 0.0, 0.0, 0.0, 0.0, 0.0, 0.0, 0.0, 0.0, 0.0, 0.0, 0.0, 0.0, 0.0, 0.0, 0.0, 0.0, 0.0, 0.0, 0.0, 0.0, 0.0, 0.0, 0.0, 0.0, 0.0, 0.0, 0.0, 0.0, 0.0, 0.0, 0.0, 0.0, 0.0, 0.0, 0.0, 0.0, 0.0, 0.0, 0.0, 0.0, 0.0, 0.0, 0.0, 0.0, 0.0, 0.0, 0.0, 0.0, 0.0, 0.0, 0.0, 0.0, 0.0, 0.0, 0.0, 0.0, 0.0, 0.0, 0.0, 0.0, 0.0, 0.0, 0.0, 0.0, 0.0, 0.0, 0.0, 0.0, 0.0, 0.0, 0.0, 0.0, 0.0, 0.0, 0.0, 0.0, 0.0, 0.0, 0.0, 0.0, 0.0, 0.0, 0.0, 0.0, 0.0, 0.0, 0.0, 0.0, 0.0, 0.0, 0.0, 0.0, 0.0, 0.0, 0.0, 0.0, 0.0, 0.0, 0.0, 0.0, 0.0, 0.0, 0.0, 0.0, 0.0, 0.0, 0.0, 0.0, 0.0, 0.0, 0.0, 0.0, 0.0, 0.0, 0.0, 0.0, 0.0, 0.0, 0.0, 0.0, 0.0, 0.0, 0.0, 0.0, 0.0, 0.0, 0.0, 0.0, 0.0, 0.0, 0.0, 0.0, 0.0, 0.0, 0.0, 0.0, 0.0, 0.0, 0.0, 0.0, 0.0, 0.0, 0.0, 0.0, 0.0, 0.0, 0.0, 0.0, 0.0, 0.0, 0.0, 0.0, 0.0, 0.0, 0.0, 0.0, 0.0, 0.0, 0.0, 0.0, 0.0, 0.0, 0.0, 0.0, 0.0, 0.0, 0.0, 0.0, 0.0, 0.0, 0.0, 0.0, 0.0, 0.0, 0.0, 0.0, 0.0, 0.0, 0.0, 0.0, 0.0, 0.0, 0.0, 0.0, 0.0, 0.0, 0.0, 0.0, 0.0, 0.0, 0.0, 0.0, 0.0, 0.0, 0.0, 0.0, 0.0, 0.0, 0.0, 0.0, 0.0, 0.0, 0.0, 0.0, 0.0, 0.0, 0.0, 0.0, 0.0, 0.0, 0.0, 0.0, 0.0, 0.0, 0.0, 0.0, 0.0, 0.0, 0.0, 0.0, 0.0, 0.0, 0.0, 0.0, 0.0, 0.0, 0.0, 0.0, 0.0, 0.0, 0.0, 0.0, 0.0, 0.0, 0.0, 0.0, 0.0, 0.0, 0.0, 0.0, 0.0, 0.0, 0.0, 0.0, 0.0, 0.0, 0.0, 0.0, 0.0, 0.0, 0.0, 0.0, 0.0, 0.0, 0.0, 0.0, 0.0, 0.0, 0.0, 0.0, 0.0, 0.0, 0.0, 0.0, 0.0, 0.0, 0.0, 0.0, 0.0, 0.0, 0.0, 0.0, 0.0, 0.0, 0.0, 0.0, 0.0, 0.0, 0.0, 0.0, 0.0, 0.0, 0.0, 0.0, 0.0, 0.0, 0.0, 0.0, 0.0, 0.0, 0.0, 0.0, 0.0, 0.0, 0.0, 0.0, 0.0, 0.0, 0.0, 0.0, 0.0, 0.0, 0.0, 0.0, 0.0, 0.0, 0.0, 0.0, 0.0, 0.0, 0.0, 0.0, 0.0, 0.0, 0.0, 0.0, 0.0, 0.0, 0.0, 0.0, 0.0, 0.0, 0.0, 0.0, 0.0, 0.0, 0.0, 0.0, 0.0, 0.0, 0.0, 0.0, 0.0, 0.0, 0.0, 0.0, 0.0, 0.0, 0.0, 0.0, 0.0, 0.0, 0.0, 0.0, 0.0, 0.0, 0.0, 0.0, 0.0, 0.0, 0.0, 0.0, 0.0, 0.0, 0.0, 0.0, 0.0, 0.0, 0.0, 0.0, 0.0, 0.0, 0.0, 0.0, 0.0, 0.0, 0.0, 0.0, 0.0, 0.0, 0.0, 0.0, 0.0, 0.0, 0.0, 0.0, 0.0, 0.0, 0.0, 0.0, 0.0, 0.0, 0.0, 0.0, 0.0, 0.0, 0.0, 0.0, 0.0, 0.0, 0.0, 0.0, 0.0, 0.0, 0.0, 0.0, 0.0, 0.0, 0.0, 0.0, 0.0, 0.0, 0.0, 0.0, 0.0, 0.0, 0.0, 0.0, 0.0, 0.0, 0.0, 0.0, 0.0, 0.0, 0.0, 0.0, 0.0, 0.0, 0.0, 0.0, 0.0, 0.0, 0.0, 0.0, 0.0, 0.0, 0.0, 0.0, 0.0, 0.0, 0.0, 0.0, 0.0, 0.0, 0.0, 0.0, 0.0, 0.0, 0.0, 0.0, 0.0, 0.0, 0.0, 0.0, 0.0, 0.0, 0.0, 0.0, 0.0, 0.0, 0.0, 0.0, 0.0, 0.0, 0.0, 0.0, 0.0, 0.0, 0.0, 0.0, 0.0, 0.0, 0.0, 0.0, 0.0, 0.0, 0.0, 0.0, 0.0, 0.0, 0.0, 0.0, 0.0, 0.0, 0.0, 0.0, 0.0, 0.0, 0.0, 0.0, 0.0, 0.0, 0.0, 0.0, 0.0, 0.0, 0.0, 0.0, 0.0, 0.0, 0.0, 0.0, 0.0, 0.0, 0.0, 0.0, 0.0, 0.0, 0.0, 0.0, 0.0, 0.0, 0.0, 0.0, 0.0, 0.0, 0.0, 0.0, 0.0, 0.0, 0.0, 0.0, 0.0, 0.0, 0.0, 0.0, 0.0, 0.0, 0.0, 0.0, 0.0, 0.0, 0.0, 0.0, 0.0, 0.0, 0.0, 0.0, 0.0, 0.0, 0.0, 0.0, 0.0, 0.0, 0.0, 0.0, 0.0, 0.0, 0.0, 0.0, 0.0, 0.0, 0.0, 0.0, 0.0, 0.0, 0.0, 0.0, 0.0, 0.0, 0.0, 0.0, 0.0, 0.0, 0.0, 0.0, 0.0, 0.0, 0.0, 0.0, 0.0, 0.0, 0.0, 0.0, 0.0, 0.0, 0.0, 0.0, 0.0, 0.0, 0.0, 0.0, 0.0, 0.0, 0.0, 0.0, 0.0, 0.0, 0.0, 0.0, 0.0, 0.0, 0.0, 0.0, 0.0, 0.0, 0.0, 0.0, 0.0, 0.0, 0.0, 0.0, 0.0, 0.0, 0.0, 0.0, 0.0, 0.0, 0.0, 0.0, 0.0, 0.0, 0.0, 0.0, 0.0, 0.0, 0.0, 0.0, 0.0, 0.0, 0.0, 0.0, 0.0, 0.0, 0.0, 0.0, 0.0, 0.0, 0.0, 0.0, 0.0, 0.0, 0.0, 0.0, 0.0, 0.0, 0.0, 0.0, 0.0, 0.0, 0.0, 0.0, 0.0, 0.0, 0.0, 0.0, 0.0, 0.0, 0.0, 0.0, 0.0, 0.0, 0.0, 0.0, 0.0, 0.0, 0.0, 0.0, 0.0, 0.0, 0.0, 0.0, 0.0, 0.0, 0.0, 0.0, 0.0, 0.0, 0.0, 0.0, 0.0, 0.0])
me_circle_001.update()

# ---- curves / text
cu_beziercurve_002 = bpy.data.curves.new('BezierCurve.002', 'CURVE')
cu_beziercurve_002.dimensions = '3D'
_sp = cu_beziercurve_002.splines.new('BEZIER'); _sp.bezier_points.add(17)
_sp.bezier_points.foreach_set('co', [0.8202, -6.035e-07, 4.403, 0.8589, -6.115e-07, 4.489, 0.9016, -6.109e-07, 4.476, 0.9058, -6.035e-07, 4.447, 0.9038, -5.96e-07, 4.418, 0.9021, -5.96e-07, 4.4, 0.8921, -5.96e-07, 4.395, 0.8805, -5.96e-07, 4.395, 0.8839, -5.886e-07, 4.364, 0.9139, -5.763e-07, 4.273, 0.9588, -5.609e-07, 4.158, 0.9688, -5.487e-07, 4.067, 0.9504, -4.414e-08, 0.3122, 0.8467, -1.992e-08, 0.1319, 0.7757, -8.902e-10, 0.06724, 0.6945, 0.0, 0.009819, 0.5571, 0.0, 0.007666, -0.0001094, 0.0, 0.001041])
_sp.bezier_points.foreach_set('handle_left', [0.8202, -6.016e-07, 4.389, 0.846, -6.124e-07, 4.492, 0.8968, -6.116e-07, 4.483, 0.9069, -6.06e-07, 4.457, 0.9042, -5.974e-07, 4.423, 0.9028, -5.96e-07, 4.407, 0.8939, -5.959e-07, 4.395, 0.885, -5.96e-07, 4.395, 0.8805, -5.915e-07, 4.376, 0.9026, -5.795e-07, 4.297, 0.9511, -5.642e-07, 4.183, 0.9686, -5.535e-07, 4.103, 0.9511, -6.135e-08, 0.4403, 0.9277, -2.074e-08, 0.138, 0.7759, -9.986e-09, 0.1049, 0.7339, 2.552e-09, 0.01065, 0.6107, 0.0, 0.008507, 0.03991, 0.0, 0.001517])
_sp.bezier_points.foreach_set('handle_right', [0.8202, -6.054e-07, 4.418, 0.8718, -6.106e-07, 4.486, 0.9065, -6.103e-07, 4.469, 0.9047, -6.01e-07, 4.437, 0.9035, -5.947e-07, 4.412, 0.9015, -5.96e-07, 4.393, 0.8903, -5.961e-07, 4.395, 0.8804, -5.954e-07, 4.391, 0.8872, -5.857e-07, 4.353, 0.9251, -5.73e-07, 4.249, 0.9666, -5.576e-07, 4.134, 0.969, -5.439e-07, 4.032, 0.9497, -2.693e-08, 0.1841, 0.7657, -1.91e-08, 0.1258, 0.7755, 8.205e-09, 0.02959, 0.6551, -2.552e-09, 0.008984, 0.5034, 0.0, 0.006826, -0.04013, 0.0, 0.0005652])
for _p, _l, _r in zip(_sp.bezier_points, ['ALIGNED', 'FREE', 'FREE', 'FREE', 'FREE', 'FREE', 'FREE', 'FREE', 'FREE', 'FREE', 'FREE', 'FREE', 'FREE', 'FREE', 'FREE', 'FREE', 'FREE', 'FREE'], ['ALIGNED', 'FREE', 'FREE', 'FREE', 'FREE', 'FREE', 'FREE', 'FREE', 'FREE', 'FREE', 'FREE', 'FREE', 'FREE', 'FREE', 'FREE', 'FREE', 'FREE', 'FREE']): _p.handle_left_type = _l; _p.handle_right_type = _r
_sp.order_v = 0
_sp.resolution_v = 0
cu_beziercurve_002.use_path = True
cu_beziercurve_002.fill_mode = 'FULL'

# ---- objects
ob_light = bpy.data.objects.new('Light', light_light)
ob_camera = bpy.data.objects.new('Camera', cam_camera)
ob_beziercurve = bpy.data.objects.new('BezierCurve', cu_beziercurve_002)
ob_empty = bpy.data.objects.new('Empty', None)
ob_circle_001 = bpy.data.objects.new('Circle.001', me_circle_001)

# ---- transforms, parenting, visibility, modifiers, constraints
ob_light.location = (4.076, 1.005, 5.904)
ob_light.rotation_euler = (0.6503, 0.05522, 1.866)
ob_light.lock_location = (True, True, True)
ob_light.lock_rotation = (True, True, True)
ob_light.lock_rotations_4d = False
ob_light.lock_scale = (True, True, True)
ob_light.empty_display_type = 'ARROWS'
ob_light.color = (0.0, 0.0, 0.0, 0.0)
ob_light.lineart.crease_threshold = 0.0
ob_camera.location = (7.359, -6.926, 4.958)
ob_camera.rotation_euler = (1.109, 0.0, 0.8149)
ob_camera.lock_rotations_4d = False
ob_camera.empty_display_type = 'ARROWS'
ob_camera.color = (0.0, 0.0, 0.0, 0.0)
ob_camera.display_type = 'WIRE'
ob_camera.lineart.crease_threshold = 0.0
ob_beziercurve.location = (0.0, 0.0, 0.0)
_m = ob_beziercurve.modifiers.new('Screw', 'SCREW')
_m.steps = 80
ob_empty.location = (0.2639, -0.1383, -0.05014)
ob_empty.rotation_euler = (0.0, -0.0, -0.8203)
ob_empty.scale = (0.8977, 0.8964, 0.8727)
ob_empty.empty_display_type = 'IMAGE'
ob_empty.empty_display_size = 2.5
ob_empty.empty_image_offset = (-0.6813, -0.5)
ob_empty.empty_image_depth = 'BACK'
ob_empty.empty_image_side = 'FRONT'
ob_circle_001.location = (0.0004752, 0.123, -0.05507)
ob_circle_001.scale = (0.7807, 0.7807, 0.7807)

# ---- collection membership
col_collection.objects.link(ob_light)
col_collection.objects.link(ob_camera)
col_collection.objects.link(ob_beziercurve)
col_collection.objects.link(ob_empty)
col_collection.objects.link(ob_circle_001)

# ---- scene / render settings (as saved in the file)
scene.camera = ob_camera
scene.frame_start = 1; scene.frame_end = 250; scene.frame_set(1)
scene.render.engine = 'BLENDER_EEVEE_NEXT'
scene.cycles.sampling_pattern = 'TABULATED_SOBOL'
bpy.context.view_layer.update()
